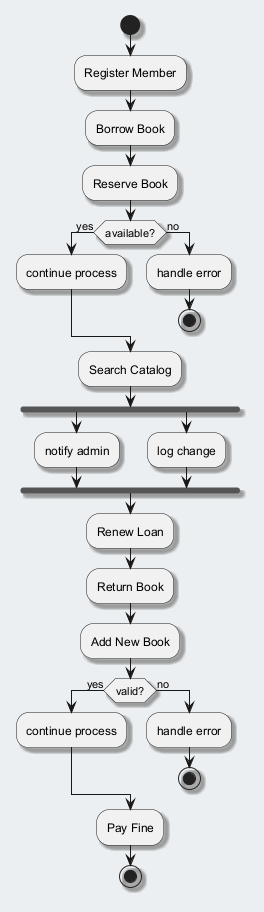

The diagram above was rendered by PlantUML. Its source (embedded in the PNG):
@startuml
skinparam backgroundColor #ECEFF1
skinparam classBackgroundColor #FFFFFF
skinparam classBorderColor #455A64
skinparam shadowing true
start
:Register Member;
:Borrow Book;
:Reserve Book;
if (available?) then (yes)
:continue process;
else (no)
:handle error;
stop
endif
:Search Catalog;
fork
:notify admin;
fork again
:log change;
end fork
:Renew Loan;
:Return Book;
:Add New Book;
if (valid?) then (yes)
:continue process;
else (no)
:handle error;
stop
endif
:Pay Fine;
stop
@enduml